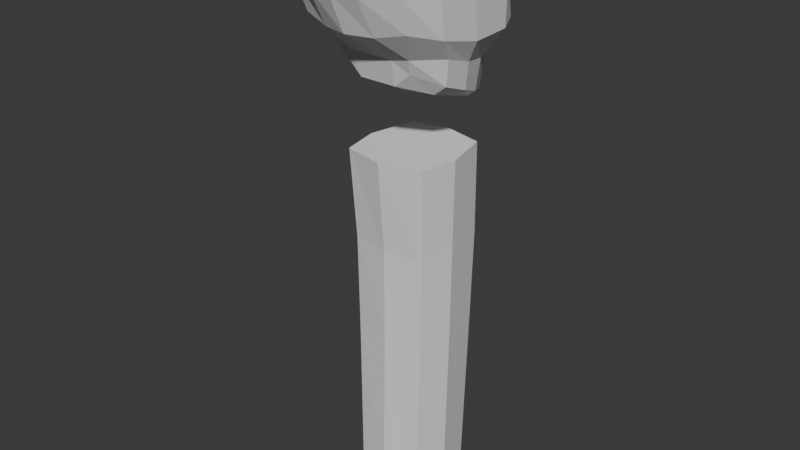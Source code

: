 # Source: hopper1.blend  (saved by Blender 4.0.36; exported with 4.5.12 LTS)
import bpy
from mathutils import Matrix  # noqa: F401  (used for matrix-valued properties, if any)

bpy.ops.wm.read_factory_settings(use_empty=True)
scene = bpy.context.scene
scene.name = 'Scene'

# ---- collections
col_character = bpy.data.collections.new('character'); scene.collection.children.link(col_character)

# ---- world
world_world = bpy.data.worlds.new('World'); scene.world = world_world
world_world.use_nodes = True; world_world.node_tree.nodes.clear()
_N = world_world.node_tree.nodes; _L = world_world.node_tree.links
n0 = _N.new('ShaderNodeOutputWorld'); n0.name = 'World Output'; n0.location = (300, 300)
n1 = _N.new('ShaderNodeBackground'); n1.name = 'Background'; n1.location = (10, 300)
n1.inputs[0].default_value = (0.05088, 0.05088, 0.05088, 1.0)
_L.new(n1.outputs[0], n0.inputs[0])
n0.is_active_output = True
world_world.color = (0.05088, 0.05088, 0.05088)
world_world.use_sun_shadow = False
world_world.sun_shadow_jitter_overblur = 0.0

# ---- meshes
me_cube_001 = bpy.data.meshes.new('Cube.001')
me_cube_001.from_pydata([(-0.2793, -0.2854, 0.0), (-0.3409, -0.316, 3.0), (-0.2793, 0.3409, 0.0), (-0.314, 0.384, 3.0), (0.2793, -0.2854, 0.0), (0.3409, -0.316, 3.0), (0.2793, 0.3409, 0.0), (0.314, 0.384, 3.0), (-0.3543, 0.0, 0.0), (-0.3101, -0.2634, 1.5), (-0.4018, 0.0, 3.0), (-0.3101, 0.365, 1.5), (0.0, 0.4159, 0.0), (0.0, 0.4589, 3.0), (0.3101, 0.365, 1.5), (0.3543, 0.0, 0.0), (0.4018, 0.0, 3.0), (0.3101, -0.2634, 1.5), (0.0, -0.3512, 0.0), (0.0, -0.3909, 3.0), (0.0, 0.0, 3.0), (0.0, 0.0, 0.0), (0.0, -0.3274, 1.5), (0.385, 0.0, 1.5), (0.0, 0.44, 1.5), (-0.385, 0.0, 1.5), (-0.3178, -0.2707, 2.25), (-0.3178, 0.384, 2.25), (0.3178, 0.384, 2.25), (0.3178, -0.2707, 2.25), (0.0, -0.3276, 2.25), (0.3927, 0.0, 2.25), (0.0, 0.4589, 2.25), (-0.3927, 0.0, 2.25)], [], [(33, 10, 3, 27), (32, 13, 7, 28), (31, 16, 5, 29), (30, 19, 1, 26), (21, 15, 4, 18), (20, 10, 1, 19), (16, 20, 19, 5), (7, 13, 20, 16), (13, 3, 10, 20), (8, 21, 18, 0), (2, 12, 21, 8), (12, 6, 15, 21), (18, 22, 9, 0), (4, 17, 22, 18), (29, 5, 19, 30), (15, 23, 17, 4), (6, 14, 23, 15), (28, 7, 16, 31), (12, 24, 14, 6), (2, 11, 24, 12), (27, 3, 13, 32), (8, 25, 11, 2), (0, 9, 25, 8), (26, 1, 10, 33), (9, 26, 33, 25), (11, 27, 32, 24), (14, 28, 31, 23), (17, 29, 30, 22), (22, 30, 26, 9), (23, 31, 29, 17), (24, 32, 28, 14), (25, 33, 27, 11)])
_uv = me_cube_001.uv_layers.new(name='UVMap')
_uv.uv.foreach_set('vector', [0.5625, 0.125, 0.625, 0.125, 0.625, 0.25, 0.5625, 0.25, 0.5625, 0.375, 0.625, 0.375, 0.625, 0.5, 0.5625, 0.5, 0.5625, 0.625, 0.625, 0.625, 0.625, 0.75, 0.5625, 0.75, 0.5625, 0.875, 0.625, 0.875, 0.625, 1.0, 0.5625, 1.0, 0.25, 0.625, 0.375, 0.625, 0.375, 0.75, 0.25, 0.75, 0.75, 0.625, 0.875, 0.625, 0.875, 0.75, 0.75, 0.75, 0.625, 0.625, 0.75, 0.625, 0.75, 0.75, 0.625, 0.75, 0.625, 0.5, 0.75, 0.5, 0.75, 0.625, 0.625, 0.625, 0.75, 0.5, 0.875, 0.5, 0.875, 0.625, 0.75, 0.625, 0.125, 0.625, 0.25, 0.625, 0.25, 0.75, 0.125, 0.75, 0.125, 0.5, 0.25, 0.5, 0.25, 0.625, 0.125, 0.625, 0.25, 0.5, 0.375, 0.5, 0.375, 0.625, 0.25, 0.625, 0.375, 0.875, 0.5, 0.875, 0.5, 1.0, 0.375, 1.0, 0.375, 0.75, 0.5, 0.75, 0.5, 0.875, 0.375, 0.875, 0.5625, 0.75, 0.625, 0.75, 0.625, 0.875, 0.5625, 0.875, 0.375, 0.625, 0.5, 0.625, 0.5, 0.75, 0.375, 0.75, 0.375, 0.5, 0.5, 0.5, 0.5, 0.625, 0.375, 0.625, 0.5625, 0.5, 0.625, 0.5, 0.625, 0.625, 0.5625, 0.625, 0.375, 0.375, 0.5, 0.375, 0.5, 0.5, 0.375, 0.5, 0.375, 0.25, 0.5, 0.25, 0.5, 0.375, 0.375, 0.375, 0.5625, 0.25, 0.625, 0.25, 0.625, 0.375, 0.5625, 0.375, 0.375, 0.125, 0.5, 0.125, 0.5, 0.25, 0.375, 0.25, 0.375, 0.0, 0.5, 0.0, 0.5, 0.125, 0.375, 0.125, 0.5625, 0.0, 0.625, 0.0, 0.625, 0.125, 0.5625, 0.125, 0.5, 0.0, 0.5625, 0.0, 0.5625, 0.125, 0.5, 0.125, 0.5, 0.25, 0.5625, 0.25, 0.5625, 0.375, 0.5, 0.375, 0.5, 0.5, 0.5625, 0.5, 0.5625, 0.625, 0.5, 0.625, 0.5, 0.75, 0.5625, 0.75, 0.5625, 0.875, 0.5, 0.875, 0.5, 0.875, 0.5625, 0.875, 0.5625, 1.0, 0.5, 1.0, 0.5, 0.625, 0.5625, 0.625, 0.5625, 0.75, 0.5, 0.75, 0.5, 0.375, 0.5625, 0.375, 0.5625, 0.5, 0.5, 0.5, 0.5, 0.125, 0.5625, 0.125, 0.5625, 0.25, 0.5, 0.25])
me_cube_001.use_mirror_x = True
me_cube_001.update()
me_cube_002 = bpy.data.meshes.new('Cube.002')
me_cube_002.from_pydata([(-0.4254, -0.5734, -0.4226), (-0.5822, -0.8658, 0.9285), (-0.4011, 0.69, -0.9156), (-0.6798, 0.4701, 0.9016), (0.4254, -0.5734, -0.4226), (0.5822, -0.8658, 0.9285), (0.4011, 0.69, -0.9156), (0.6798, 0.4701, 0.9016), (-0.6955, 0.03114, -0.6931), (-0.6583, -0.9129, 0.1185), (-0.7937, -0.2161, 0.9795), (-0.7912, 0.6729, -0.02385), (0.0, 0.794, -1.051), (0.0, 0.6395, 1.0), (0.7912, 0.6729, -0.02385), (0.6955, 0.03114, -0.6931), (0.7937, -0.2161, 0.9795), (0.6583, -0.9129, 0.1185), (0.0, -0.5734, -0.5889), (0.0, -1.107, 0.9285), (0.0, -0.0954, 1.217), (0.0, 0.1565, -0.8919), (0.0, -1.083, 0.0477), (0.9177, -0.09637, -0.08029), (0.0, 0.8682, -0.02385), (-0.9177, -0.09637, -0.08029), (-0.6875, -0.2973, -0.5699), (-0.7285, -1.037, 0.5119), (-0.7938, 0.1429, 0.9676), (-0.5243, 0.6126, -0.4159), (-0.235, 0.794, -0.9872), (0.4252, 0.5946, 1.0), (0.5243, 0.6126, -0.4159), (0.6045, 0.3331, -0.8045), (0.737, -0.5715, 0.9676), (0.4812, -0.6542, -0.2373), (0.2327, -0.5734, -0.5889), (-0.2641, -1.04, 0.9285), (-0.6045, 0.3331, -0.8045), (-0.4812, -0.6542, -0.2373), (-0.737, -0.5715, 0.9676), (-0.753, 0.6252, 0.5), (0.235, 0.794, -0.9872), (-0.4252, 0.5946, 1.0), (0.753, 0.6252, 0.5), (0.6875, -0.2973, -0.5699), (0.7938, 0.1429, 0.9676), (0.7285, -1.037, 0.5119), (-0.2327, -0.5734, -0.5889), (0.2641, -1.04, 0.9285), (0.0, -0.7131, 1.199), (0.0, 0.2841, 1.192), (0.4915, -0.1666, 1.191), (-0.4915, -0.1666, 1.191), (0.0, -0.2036, -0.7707), (0.0, 0.647, -1.047), (-0.5824, 0.03114, -0.7787), (0.5824, 0.03114, -0.7787), (-0.3204, -1.003, 0.0477), (0.3204, -1.003, 0.0477), (0.0, -0.6542, -0.2854), (0.0, -1.294, 0.5119), (0.8585, -0.5596, 0.01917), (0.9177, 0.3954, -0.06017), (0.7509, 0.0, -0.3583), (0.974, -0.2485, 0.6588), (0.5, 0.8569, -0.02385), (-0.5, 0.8569, -0.02385), (0.0, 0.8606, -0.4881), (0.0, 0.8203, 0.5), (-0.9177, 0.3954, -0.06017), (-0.8585, -0.5596, 0.01917), (-0.7509, 0.0, -0.3583), (-0.974, -0.2485, 0.6588), (-0.9052, -0.7027, 0.6312), (-0.7509, -0.345, -0.2464), (-0.6726, 0.3211, -0.4119), (-0.5, 0.8092, 0.5), (-0.3199, 0.8417, -0.4881), (0.3199, 0.8417, -0.4881), (0.9703, 0.3331, 0.5684), (0.6726, 0.3211, -0.4119), (0.7509, -0.345, -0.2464), (0.3204, -1.249, 0.5119), (0.251, -0.6542, -0.2854), (-0.251, -0.6542, -0.2854), (0.4557, 0.4151, -0.9143), (-0.4557, 0.4151, -0.9143), (-0.5325, -0.2973, -0.69), (-0.3204, 0.2257, 1.179), (0.3204, 0.2257, 1.179), (0.3568, -0.6626, 1.179), (-0.3568, -0.6626, 1.179), (0.5325, -0.2973, -0.69), (-0.3204, -1.249, 0.5119), (0.9052, -0.7027, 0.6312), (0.5, 0.8092, 0.5), (-0.9703, 0.3331, 0.5684)], [], [(97, 28, 3, 41), (96, 31, 7, 44), (95, 34, 5, 47), (94, 37, 1, 27), (93, 45, 4, 36), (92, 40, 1, 37), (91, 50, 19, 49), (90, 51, 20, 52), (89, 28, 10, 53), (88, 54, 18, 48), (87, 55, 21, 56), (86, 33, 15, 57), (85, 58, 9, 39), (84, 59, 22, 60), (83, 49, 19, 61), (82, 62, 17, 35), (81, 63, 23, 64), (80, 46, 16, 65), (79, 66, 14, 32), (78, 67, 24, 68), (77, 43, 13, 69), (76, 70, 11, 29), (75, 71, 25, 72), (74, 40, 10, 73), (71, 74, 73, 25), (9, 27, 74, 71), (27, 1, 40, 74), (26, 75, 72, 8), (0, 39, 75, 26), (39, 9, 71, 75), (38, 76, 29, 2), (8, 72, 76, 38), (72, 25, 70, 76), (67, 77, 69, 24), (11, 41, 77, 67), (41, 3, 43, 77), (30, 78, 68, 12), (2, 29, 78, 30), (29, 11, 67, 78), (42, 79, 32, 6), (12, 68, 79, 42), (68, 24, 66, 79), (63, 80, 65, 23), (14, 44, 80, 63), (44, 7, 46, 80), (33, 81, 64, 15), (6, 32, 81, 33), (32, 14, 63, 81), (45, 82, 35, 4), (15, 64, 82, 45), (64, 23, 62, 82), (59, 83, 61, 22), (17, 47, 83, 59), (47, 5, 49, 83), (36, 84, 60, 18), (4, 35, 84, 36), (35, 17, 59, 84), (48, 85, 39, 0), (18, 60, 85, 48), (60, 22, 58, 85), (55, 86, 57, 21), (12, 42, 86, 55), (42, 6, 33, 86), (38, 87, 56, 8), (2, 30, 87, 38), (30, 12, 55, 87), (26, 88, 48, 0), (8, 56, 88, 26), (56, 21, 54, 88), (51, 89, 53, 20), (13, 43, 89, 51), (43, 3, 28, 89), (46, 90, 52, 16), (7, 31, 90, 46), (31, 13, 51, 90), (34, 91, 49, 5), (16, 52, 91, 34), (52, 20, 50, 91), (50, 92, 37, 19), (20, 53, 92, 50), (53, 10, 40, 92), (54, 93, 36, 18), (21, 57, 93, 54), (57, 15, 45, 93), (58, 94, 27, 9), (22, 61, 94, 58), (61, 19, 37, 94), (62, 95, 47, 17), (23, 65, 95, 62), (65, 16, 34, 95), (66, 96, 44, 14), (24, 69, 96, 66), (69, 13, 31, 96), (70, 97, 41, 11), (25, 73, 97, 70), (73, 10, 28, 97)])
_uv = me_cube_002.uv_layers.new(name='UVMap')
_uv.uv.foreach_set('vector', [0.5625, 0.1875, 0.625, 0.1875, 0.625, 0.25, 0.5625, 0.25, 0.5625, 0.4375, 0.625, 0.4375, 0.625, 0.5, 0.5625, 0.5, 0.5625, 0.6875, 0.625, 0.6875, 0.625, 0.75, 0.5625, 0.75, 0.5625, 0.9375, 0.625, 0.9375, 0.625, 1.0, 0.5625, 1.0, 0.3125, 0.6875, 0.375, 0.6875, 0.375, 0.75, 0.3125, 0.75, 0.8125, 0.6875, 0.875, 0.6875, 0.875, 0.75, 0.8125, 0.75, 0.6875, 0.6875, 0.75, 0.6875, 0.75, 0.75, 0.6875, 0.75, 0.6875, 0.5625, 0.75, 0.5625, 0.75, 0.625, 0.6875, 0.625, 0.8125, 0.5625, 0.875, 0.5625, 0.875, 0.625, 0.8125, 0.625, 0.1875, 0.6875, 0.25, 0.6875, 0.25, 0.75, 0.1875, 0.75, 0.1875, 0.5625, 0.25, 0.5625, 0.25, 0.625, 0.1875, 0.625, 0.3125, 0.5625, 0.375, 0.5625, 0.375, 0.625, 0.3125, 0.625, 0.4375, 0.9375, 0.5, 0.9375, 0.5, 1.0, 0.4375, 1.0, 0.4375, 0.8125, 0.5, 0.8125, 0.5, 0.875, 0.4375, 0.875, 0.5625, 0.8125, 0.625, 0.8125, 0.625, 0.875, 0.5625, 0.875, 0.4375, 0.6875, 0.5, 0.6875, 0.5, 0.75, 0.4375, 0.75, 0.4375, 0.5625, 0.5, 0.5625, 0.5, 0.625, 0.4375, 0.625, 0.5625, 0.5625, 0.625, 0.5625, 0.625, 0.625, 0.5625, 0.625, 0.4375, 0.4375, 0.5, 0.4375, 0.5, 0.5, 0.4375, 0.5, 0.4375, 0.3125, 0.5, 0.3125, 0.5, 0.375, 0.4375, 0.375, 0.5625, 0.3125, 0.625, 0.3125, 0.625, 0.375, 0.5625, 0.375, 0.4375, 0.1875, 0.5, 0.1875, 0.5, 0.25, 0.4375, 0.25, 0.4375, 0.0625, 0.5, 0.0625, 0.5, 0.125, 0.4375, 0.125, 0.5625, 0.0625, 0.625, 0.0625, 0.625, 0.125, 0.5625, 0.125, 0.5, 0.0625, 0.5625, 0.0625, 0.5625, 0.125, 0.5, 0.125, 0.5, 0.0, 0.5625, 0.0, 0.5625, 0.0625, 0.5, 0.0625, 0.5625, 0.0, 0.625, 0.0, 0.625, 0.0625, 0.5625, 0.0625, 0.375, 0.0625, 0.4375, 0.0625, 0.4375, 0.125, 0.375, 0.125, 0.375, 0.0, 0.4375, 0.0, 0.4375, 0.0625, 0.375, 0.0625, 0.4375, 0.0, 0.5, 0.0, 0.5, 0.0625, 0.4375, 0.0625, 0.375, 0.1875, 0.4375, 0.1875, 0.4375, 0.25, 0.375, 0.25, 0.375, 0.125, 0.4375, 0.125, 0.4375, 0.1875, 0.375, 0.1875, 0.4375, 0.125, 0.5, 0.125, 0.5, 0.1875, 0.4375, 0.1875, 0.5, 0.3125, 0.5625, 0.3125, 0.5625, 0.375, 0.5, 0.375, 0.5, 0.25, 0.5625, 0.25, 0.5625, 0.3125, 0.5, 0.3125, 0.5625, 0.25, 0.625, 0.25, 0.625, 0.3125, 0.5625, 0.3125, 0.375, 0.3125, 0.4375, 0.3125, 0.4375, 0.375, 0.375, 0.375, 0.375, 0.25, 0.4375, 0.25, 0.4375, 0.3125, 0.375, 0.3125, 0.4375, 0.25, 0.5, 0.25, 0.5, 0.3125, 0.4375, 0.3125, 0.375, 0.4375, 0.4375, 0.4375, 0.4375, 0.5, 0.375, 0.5, 0.375, 0.375, 0.4375, 0.375, 0.4375, 0.4375, 0.375, 0.4375, 0.4375, 0.375, 0.5, 0.375, 0.5, 0.4375, 0.4375, 0.4375, 0.5, 0.5625, 0.5625, 0.5625, 0.5625, 0.625, 0.5, 0.625, 0.5, 0.5, 0.5625, 0.5, 0.5625, 0.5625, 0.5, 0.5625, 0.5625, 0.5, 0.625, 0.5, 0.625, 0.5625, 0.5625, 0.5625, 0.375, 0.5625, 0.4375, 0.5625, 0.4375, 0.625, 0.375, 0.625, 0.375, 0.5, 0.4375, 0.5, 0.4375, 0.5625, 0.375, 0.5625, 0.4375, 0.5, 0.5, 0.5, 0.5, 0.5625, 0.4375, 0.5625, 0.375, 0.6875, 0.4375, 0.6875, 0.4375, 0.75, 0.375, 0.75, 0.375, 0.625, 0.4375, 0.625, 0.4375, 0.6875, 0.375, 0.6875, 0.4375, 0.625, 0.5, 0.625, 0.5, 0.6875, 0.4375, 0.6875, 0.5, 0.8125, 0.5625, 0.8125, 0.5625, 0.875, 0.5, 0.875, 0.5, 0.75, 0.5625, 0.75, 0.5625, 0.8125, 0.5, 0.8125, 0.5625, 0.75, 0.625, 0.75, 0.625, 0.8125, 0.5625, 0.8125, 0.375, 0.8125, 0.4375, 0.8125, 0.4375, 0.875, 0.375, 0.875, 0.375, 0.75, 0.4375, 0.75, 0.4375, 0.8125, 0.375, 0.8125, 0.4375, 0.75, 0.5, 0.75, 0.5, 0.8125, 0.4375, 0.8125, 0.375, 0.9375, 0.4375, 0.9375, 0.4375, 1.0, 0.375, 1.0, 0.375, 0.875, 0.4375, 0.875, 0.4375, 0.9375, 0.375, 0.9375, 0.4375, 0.875, 0.5, 0.875, 0.5, 0.9375, 0.4375, 0.9375, 0.25, 0.5625, 0.3125, 0.5625, 0.3125, 0.625, 0.25, 0.625, 0.25, 0.5, 0.3125, 0.5, 0.3125, 0.5625, 0.25, 0.5625, 0.3125, 0.5, 0.375, 0.5, 0.375, 0.5625, 0.3125, 0.5625, 0.125, 0.5625, 0.1875, 0.5625, 0.1875, 0.625, 0.125, 0.625, 0.125, 0.5, 0.1875, 0.5, 0.1875, 0.5625, 0.125, 0.5625, 0.1875, 0.5, 0.25, 0.5, 0.25, 0.5625, 0.1875, 0.5625, 0.125, 0.6875, 0.1875, 0.6875, 0.1875, 0.75, 0.125, 0.75, 0.125, 0.625, 0.1875, 0.625, 0.1875, 0.6875, 0.125, 0.6875, 0.1875, 0.625, 0.25, 0.625, 0.25, 0.6875, 0.1875, 0.6875, 0.75, 0.5625, 0.8125, 0.5625, 0.8125, 0.625, 0.75, 0.625, 0.75, 0.5, 0.8125, 0.5, 0.8125, 0.5625, 0.75, 0.5625, 0.8125, 0.5, 0.875, 0.5, 0.875, 0.5625, 0.8125, 0.5625, 0.625, 0.5625, 0.6875, 0.5625, 0.6875, 0.625, 0.625, 0.625, 0.625, 0.5, 0.6875, 0.5, 0.6875, 0.5625, 0.625, 0.5625, 0.6875, 0.5, 0.75, 0.5, 0.75, 0.5625, 0.6875, 0.5625, 0.625, 0.6875, 0.6875, 0.6875, 0.6875, 0.75, 0.625, 0.75, 0.625, 0.625, 0.6875, 0.625, 0.6875, 0.6875, 0.625, 0.6875, 0.6875, 0.625, 0.75, 0.625, 0.75, 0.6875, 0.6875, 0.6875, 0.75, 0.6875, 0.8125, 0.6875, 0.8125, 0.75, 0.75, 0.75, 0.75, 0.625, 0.8125, 0.625, 0.8125, 0.6875, 0.75, 0.6875, 0.8125, 0.625, 0.875, 0.625, 0.875, 0.6875, 0.8125, 0.6875, 0.25, 0.6875, 0.3125, 0.6875, 0.3125, 0.75, 0.25, 0.75, 0.25, 0.625, 0.3125, 0.625, 0.3125, 0.6875, 0.25, 0.6875, 0.3125, 0.625, 0.375, 0.625, 0.375, 0.6875, 0.3125, 0.6875, 0.5, 0.9375, 0.5625, 0.9375, 0.5625, 1.0, 0.5, 1.0, 0.5, 0.875, 0.5625, 0.875, 0.5625, 0.9375, 0.5, 0.9375, 0.5625, 0.875, 0.625, 0.875, 0.625, 0.9375, 0.5625, 0.9375, 0.5, 0.6875, 0.5625, 0.6875, 0.5625, 0.75, 0.5, 0.75, 0.5, 0.625, 0.5625, 0.625, 0.5625, 0.6875, 0.5, 0.6875, 0.5625, 0.625, 0.625, 0.625, 0.625, 0.6875, 0.5625, 0.6875, 0.5, 0.4375, 0.5625, 0.4375, 0.5625, 0.5, 0.5, 0.5, 0.5, 0.375, 0.5625, 0.375, 0.5625, 0.4375, 0.5, 0.4375, 0.5625, 0.375, 0.625, 0.375, 0.625, 0.4375, 0.5625, 0.4375, 0.5, 0.1875, 0.5625, 0.1875, 0.5625, 0.25, 0.5, 0.25, 0.5, 0.125, 0.5625, 0.125, 0.5625, 0.1875, 0.5, 0.1875, 0.5625, 0.125, 0.625, 0.125, 0.625, 0.1875, 0.5625, 0.1875])
me_cube_002.use_mirror_x = True
me_cube_002.update()
arm_armature = bpy.data.armatures.new('Armature')  # bones are not reproduced

# ---- objects
ob_body = bpy.data.objects.new('body', me_cube_001)
ob_head = bpy.data.objects.new('head', me_cube_002)
ob_armature = bpy.data.objects.new('Armature', arm_armature)

# ---- transforms, parenting, visibility, modifiers, constraints
ob_body.parent = ob_armature
ob_body.location = (0.0, 0.0, 0.0)
ob_body.use_mesh_mirror_x = True
_vg = ob_body.vertex_groups.new(name='root')
for _i, _w in zip([0, 2, 4, 6, 8, 9, 11, 12, 14, 15, 17, 18, 21, 22, 23, 24, 25, 26, 27, 28, 29, 30, 31, 32, 33], [0.9984, 0.9982, 0.9984, 0.9982, 0.9986, 0.9535, 0.9502, 0.9984, 0.9501, 0.9986, 0.954, 0.9986, 1.0, 0.9597, 0.9564, 0.9549, 0.9572, 0.03516, 0.03949, 0.03516, 0.05719, 0.05131, 0.02156, 0.05504, 0.05271]): _vg.add([_i], _w, 'REPLACE')
_vg = ob_body.vertex_groups.new(name='torso_lower')
for _i, _w in zip([1, 3, 5, 7, 10, 11, 13, 14, 16, 24, 25, 26, 27, 28, 29, 30, 31, 32, 33], [0.05463, 0.07762, 0.002131, 0.06727, 0.06699, 0.01009, 0.07597, 0.00302, 0.03403, 0.01097, 0.006977, 0.4551, 0.5364, 0.4967, 0.136, 0.1103, 0.424, 0.7274, 0.7319]): _vg.add([_i], _w, 'REPLACE')
_vg = ob_body.vertex_groups.new(name='torso_upper')
for _i, _w in zip([1, 3, 5, 7, 10, 13, 16, 17, 19, 20, 22, 23, 26, 27, 28, 29, 30, 31, 32, 33], [0.9397, 0.9161, 0.9674, 0.9269, 0.9277, 0.918, 0.9535, 0.02125, 0.9727, 0.9996, 0.01284, 0.001883, 0.5023, 0.4189, 0.4608, 0.8068, 0.8384, 0.5402, 0.2176, 0.2154]): _vg.add([_i], _w, 'REPLACE')
_vg = ob_body.vertex_groups.new(name='head')
_m = ob_body.modifiers.new('Armature', 'ARMATURE')
_m.object = ob_armature
ob_head.parent = ob_armature
ob_head.location = (0.0, 0.0, 4.0)
ob_head.scale = (0.6604, 0.6604, 0.6604)
ob_head.use_mesh_mirror_x = True
_vg = ob_head.vertex_groups.new(name='root')
_vg = ob_head.vertex_groups.new(name='torso_lower')
_vg = ob_head.vertex_groups.new(name='torso_upper')
_vg = ob_head.vertex_groups.new(name='head')
_vg.add([0, 1, 2, 3, 4, 5, 6, 7, 8, 9, 10, 11, 12, 13, 14, 15, 16, 17, 18, 19, 20, 21, 22, 23, 24, 25, 26, 27, 28, 29, 30, 31, 32, 33, 34, 35, 36, 37, 38, 39, 40, 41, 42, 43, 44, 45, 46, 47, 48, 49, 50, 51, 52, 53, 54, 55, 56, 57, 58, 59, 60, 61, 62, 63, 64, 65, 66, 67, 68, 69, 70, 71, 72, 73, 74, 75, 76, 77, 78, 79, 80, 81, 82, 83, 84, 85, 86, 87, 88, 89, 90, 91, 92, 93, 94, 95, 96, 97], 1.0, 'REPLACE')
_m = ob_head.modifiers.new('Armature', 'ARMATURE')
_m.object = ob_armature
ob_armature.location = (0.0, 0.0, 0.0)
ob_armature.show_in_front = True

# ---- collection membership
col_character.objects.link(ob_body)
col_character.objects.link(ob_head)
col_character.objects.link(ob_armature)

# ---- scene / render settings (as saved in the file)
scene.frame_start = 1; scene.frame_end = 250; scene.frame_set(1)
scene.render.engine = 'BLENDER_EEVEE_NEXT'
scene.cycles.sampling_pattern = 'TABULATED_SOBOL'
bpy.context.view_layer.update()

# ---- added for rendering (the .blend has no active camera and no usable light): camera, sun
cam_auto = bpy.data.cameras.new('AutoCamera')
cam_auto.lens = 50.0
cam_auto.sensor_width = 36.0
cam_auto.clip_end = 1000.0
ob_auto_camera = bpy.data.objects.new('AutoCamera', cam_auto)
scene.collection.objects.link(ob_auto_camera)
ob_auto_camera.location = (4.78719, -5.88508, 6.23171)
ob_auto_camera.rotation_euler = (1.09748, -7.21219e-08, 0.694738)
scene.camera = ob_auto_camera
light_auto_sun = bpy.data.lights.new('AutoSun', 'SUN')
light_auto_sun.energy = 3.0
light_auto_sun.angle = 0.0523599
ob_auto_sun = bpy.data.objects.new('AutoSun', light_auto_sun)
scene.collection.objects.link(ob_auto_sun)
ob_auto_sun.rotation_euler = (0.872665, 0.174533, 0.523599)
bpy.context.view_layer.update()
